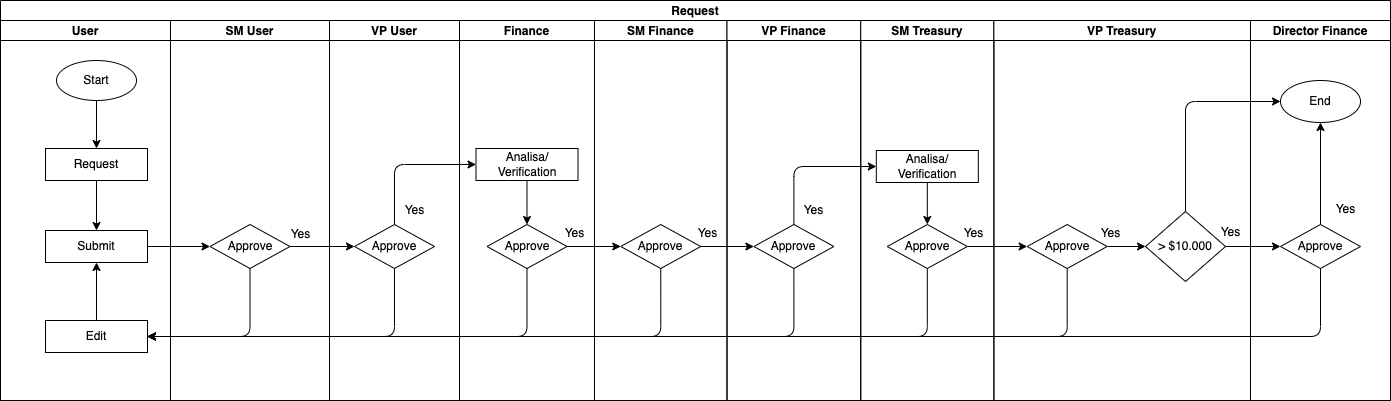

The diagram above was exported from draw.io. Its source (the exported page's mxGraphModel, read from the mxfile embedded in the PNG):
<mxGraphModel dx="496" dy="1445" grid="1" gridSize="10" guides="1" tooltips="1" connect="1" arrows="1" fold="1" page="1" pageScale="1" pageWidth="850" pageHeight="1100" math="0" shadow="0">
  <root>
    <mxCell id="6U433vsGyBR7XIGCky3k-0" />
    <mxCell id="6U433vsGyBR7XIGCky3k-1" parent="6U433vsGyBR7XIGCky3k-0" />
    <mxCell id="6U433vsGyBR7XIGCky3k-2" value="Request" style="swimlane;childLayout=stackLayout;resizeParent=1;resizeParentMax=0;startSize=20;" parent="6U433vsGyBR7XIGCky3k-1" vertex="1">
      <mxGeometry x="50" y="-1020" width="1390" height="400" as="geometry" />
    </mxCell>
    <mxCell id="6U433vsGyBR7XIGCky3k-3" value="User" style="swimlane;startSize=20;" parent="6U433vsGyBR7XIGCky3k-2" vertex="1">
      <mxGeometry y="20" width="170" height="380" as="geometry" />
    </mxCell>
    <mxCell id="6U433vsGyBR7XIGCky3k-4" value="Start" style="ellipse;whiteSpace=wrap;html=1;" parent="6U433vsGyBR7XIGCky3k-3" vertex="1">
      <mxGeometry x="56" y="40" width="80" height="40" as="geometry" />
    </mxCell>
    <mxCell id="6U433vsGyBR7XIGCky3k-5" value="" style="edgeStyle=orthogonalEdgeStyle;html=1;" parent="6U433vsGyBR7XIGCky3k-3" source="6U433vsGyBR7XIGCky3k-6" target="6U433vsGyBR7XIGCky3k-8" edge="1">
      <mxGeometry relative="1" as="geometry" />
    </mxCell>
    <mxCell id="6U433vsGyBR7XIGCky3k-6" value="Request" style="whiteSpace=wrap;html=1;" parent="6U433vsGyBR7XIGCky3k-3" vertex="1">
      <mxGeometry x="45" y="128" width="102" height="32" as="geometry" />
    </mxCell>
    <mxCell id="6U433vsGyBR7XIGCky3k-7" value="" style="edgeStyle=none;html=1;" parent="6U433vsGyBR7XIGCky3k-3" source="6U433vsGyBR7XIGCky3k-4" target="6U433vsGyBR7XIGCky3k-6" edge="1">
      <mxGeometry relative="1" as="geometry" />
    </mxCell>
    <mxCell id="6U433vsGyBR7XIGCky3k-8" value="Submit" style="whiteSpace=wrap;html=1;" parent="6U433vsGyBR7XIGCky3k-3" vertex="1">
      <mxGeometry x="45" y="210" width="102" height="32" as="geometry" />
    </mxCell>
    <mxCell id="6U433vsGyBR7XIGCky3k-9" style="edgeStyle=orthogonalEdgeStyle;html=1;entryX=0.5;entryY=1;entryDx=0;entryDy=0;" parent="6U433vsGyBR7XIGCky3k-3" source="6U433vsGyBR7XIGCky3k-10" target="6U433vsGyBR7XIGCky3k-8" edge="1">
      <mxGeometry relative="1" as="geometry" />
    </mxCell>
    <mxCell id="6U433vsGyBR7XIGCky3k-10" value="Edit" style="whiteSpace=wrap;html=1;" parent="6U433vsGyBR7XIGCky3k-3" vertex="1">
      <mxGeometry x="45" y="300" width="102" height="32" as="geometry" />
    </mxCell>
    <mxCell id="6U433vsGyBR7XIGCky3k-11" value="SM User" style="swimlane;startSize=20;" parent="6U433vsGyBR7XIGCky3k-2" vertex="1">
      <mxGeometry x="170" y="20" width="159" height="380" as="geometry" />
    </mxCell>
    <mxCell id="6U433vsGyBR7XIGCky3k-12" value="Approve" style="rhombus;whiteSpace=wrap;html=1;" parent="6U433vsGyBR7XIGCky3k-11" vertex="1">
      <mxGeometry x="39.5" y="204" width="80" height="44" as="geometry" />
    </mxCell>
    <mxCell id="6U433vsGyBR7XIGCky3k-13" value="Yes" style="text;html=1;align=center;verticalAlign=middle;resizable=0;points=[];autosize=1;strokeColor=none;fillColor=none;" parent="6U433vsGyBR7XIGCky3k-11" vertex="1">
      <mxGeometry x="110" y="199" width="40" height="30" as="geometry" />
    </mxCell>
    <mxCell id="6U433vsGyBR7XIGCky3k-14" value="VP User" style="swimlane;startSize=20;" parent="6U433vsGyBR7XIGCky3k-2" vertex="1">
      <mxGeometry x="329" y="20" width="130" height="380" as="geometry" />
    </mxCell>
    <mxCell id="6U433vsGyBR7XIGCky3k-15" value="Approve" style="rhombus;whiteSpace=wrap;html=1;" parent="6U433vsGyBR7XIGCky3k-14" vertex="1">
      <mxGeometry x="25" y="204" width="80" height="44" as="geometry" />
    </mxCell>
    <mxCell id="6U433vsGyBR7XIGCky3k-16" value="Yes" style="text;html=1;align=center;verticalAlign=middle;resizable=0;points=[];autosize=1;strokeColor=none;fillColor=none;" parent="6U433vsGyBR7XIGCky3k-14" vertex="1">
      <mxGeometry x="65" y="175" width="40" height="30" as="geometry" />
    </mxCell>
    <mxCell id="6U433vsGyBR7XIGCky3k-17" value="Finance" style="swimlane;startSize=20;" parent="6U433vsGyBR7XIGCky3k-2" vertex="1">
      <mxGeometry x="459" y="20" width="135" height="380" as="geometry" />
    </mxCell>
    <mxCell id="6U433vsGyBR7XIGCky3k-18" value="Approve" style="rhombus;whiteSpace=wrap;html=1;" parent="6U433vsGyBR7XIGCky3k-17" vertex="1">
      <mxGeometry x="27.5" y="204" width="80" height="44" as="geometry" />
    </mxCell>
    <mxCell id="6U433vsGyBR7XIGCky3k-19" value="Yes" style="text;html=1;align=center;verticalAlign=middle;resizable=0;points=[];autosize=1;strokeColor=none;fillColor=none;" parent="6U433vsGyBR7XIGCky3k-17" vertex="1">
      <mxGeometry x="95" y="198" width="40" height="30" as="geometry" />
    </mxCell>
    <mxCell id="6U433vsGyBR7XIGCky3k-20" style="edgeStyle=orthogonalEdgeStyle;html=1;entryX=0.5;entryY=0;entryDx=0;entryDy=0;" parent="6U433vsGyBR7XIGCky3k-17" source="6U433vsGyBR7XIGCky3k-21" target="6U433vsGyBR7XIGCky3k-18" edge="1">
      <mxGeometry relative="1" as="geometry" />
    </mxCell>
    <mxCell id="6U433vsGyBR7XIGCky3k-21" value="Analisa/&lt;br&gt;Verification" style="whiteSpace=wrap;html=1;" parent="6U433vsGyBR7XIGCky3k-17" vertex="1">
      <mxGeometry x="16.5" y="128" width="102" height="32" as="geometry" />
    </mxCell>
    <mxCell id="6U433vsGyBR7XIGCky3k-22" value="SM Finance" style="swimlane;startSize=20;" parent="6U433vsGyBR7XIGCky3k-2" vertex="1">
      <mxGeometry x="594" y="20" width="132.5" height="380" as="geometry" />
    </mxCell>
    <mxCell id="6U433vsGyBR7XIGCky3k-23" value="Approve" style="rhombus;whiteSpace=wrap;html=1;" parent="6U433vsGyBR7XIGCky3k-22" vertex="1">
      <mxGeometry x="26.25" y="204" width="80" height="44" as="geometry" />
    </mxCell>
    <mxCell id="6U433vsGyBR7XIGCky3k-24" value="Yes" style="text;html=1;align=center;verticalAlign=middle;resizable=0;points=[];autosize=1;strokeColor=none;fillColor=none;" parent="6U433vsGyBR7XIGCky3k-22" vertex="1">
      <mxGeometry x="92.5" y="198" width="40" height="30" as="geometry" />
    </mxCell>
    <mxCell id="6U433vsGyBR7XIGCky3k-25" value="VP Finance" style="swimlane;startSize=20;" parent="6U433vsGyBR7XIGCky3k-2" vertex="1">
      <mxGeometry x="726.5" y="20" width="133.75" height="380" as="geometry" />
    </mxCell>
    <mxCell id="6U433vsGyBR7XIGCky3k-26" value="Approve" style="rhombus;whiteSpace=wrap;html=1;" parent="6U433vsGyBR7XIGCky3k-25" vertex="1">
      <mxGeometry x="26.88" y="204" width="80" height="44" as="geometry" />
    </mxCell>
    <mxCell id="6U433vsGyBR7XIGCky3k-27" value="Yes" style="text;html=1;align=center;verticalAlign=middle;resizable=0;points=[];autosize=1;strokeColor=none;fillColor=none;" parent="6U433vsGyBR7XIGCky3k-25" vertex="1">
      <mxGeometry x="66.88" y="175" width="40" height="30" as="geometry" />
    </mxCell>
    <mxCell id="6U433vsGyBR7XIGCky3k-28" value="SM Treasury" style="swimlane;startSize=20;" parent="6U433vsGyBR7XIGCky3k-2" vertex="1">
      <mxGeometry x="860.25" y="20" width="133.13" height="380" as="geometry" />
    </mxCell>
    <mxCell id="6U433vsGyBR7XIGCky3k-29" value="Approve" style="rhombus;whiteSpace=wrap;html=1;" parent="6U433vsGyBR7XIGCky3k-28" vertex="1">
      <mxGeometry x="26.559999999999995" y="204" width="80" height="44" as="geometry" />
    </mxCell>
    <mxCell id="6U433vsGyBR7XIGCky3k-30" value="Yes" style="text;html=1;align=center;verticalAlign=middle;resizable=0;points=[];autosize=1;strokeColor=none;fillColor=none;" parent="6U433vsGyBR7XIGCky3k-28" vertex="1">
      <mxGeometry x="93.13000000000005" y="198" width="40" height="30" as="geometry" />
    </mxCell>
    <mxCell id="6U433vsGyBR7XIGCky3k-31" style="edgeStyle=orthogonalEdgeStyle;html=1;entryX=0.5;entryY=0;entryDx=0;entryDy=0;" parent="6U433vsGyBR7XIGCky3k-28" source="6U433vsGyBR7XIGCky3k-32" target="6U433vsGyBR7XIGCky3k-29" edge="1">
      <mxGeometry relative="1" as="geometry" />
    </mxCell>
    <mxCell id="6U433vsGyBR7XIGCky3k-32" value="Analisa/&lt;br&gt;Verification" style="whiteSpace=wrap;html=1;" parent="6U433vsGyBR7XIGCky3k-28" vertex="1">
      <mxGeometry x="15.569999999999936" y="130" width="102" height="32" as="geometry" />
    </mxCell>
    <mxCell id="6U433vsGyBR7XIGCky3k-33" value="" style="edgeStyle=orthogonalEdgeStyle;html=1;" parent="6U433vsGyBR7XIGCky3k-2" source="6U433vsGyBR7XIGCky3k-12" target="6U433vsGyBR7XIGCky3k-15" edge="1">
      <mxGeometry relative="1" as="geometry" />
    </mxCell>
    <mxCell id="6U433vsGyBR7XIGCky3k-34" value="" style="edgeStyle=orthogonalEdgeStyle;html=1;entryX=0;entryY=0.5;entryDx=0;entryDy=0;exitX=0.5;exitY=0;exitDx=0;exitDy=0;" parent="6U433vsGyBR7XIGCky3k-2" source="6U433vsGyBR7XIGCky3k-15" target="6U433vsGyBR7XIGCky3k-21" edge="1">
      <mxGeometry relative="1" as="geometry" />
    </mxCell>
    <mxCell id="6U433vsGyBR7XIGCky3k-35" value="" style="edgeStyle=orthogonalEdgeStyle;html=1;" parent="6U433vsGyBR7XIGCky3k-2" source="6U433vsGyBR7XIGCky3k-18" target="6U433vsGyBR7XIGCky3k-23" edge="1">
      <mxGeometry relative="1" as="geometry" />
    </mxCell>
    <mxCell id="6U433vsGyBR7XIGCky3k-36" value="" style="edgeStyle=orthogonalEdgeStyle;html=1;" parent="6U433vsGyBR7XIGCky3k-2" source="6U433vsGyBR7XIGCky3k-23" target="6U433vsGyBR7XIGCky3k-26" edge="1">
      <mxGeometry relative="1" as="geometry" />
    </mxCell>
    <mxCell id="6U433vsGyBR7XIGCky3k-37" value="" style="edgeStyle=orthogonalEdgeStyle;html=1;entryX=0;entryY=0.5;entryDx=0;entryDy=0;exitX=0.5;exitY=0;exitDx=0;exitDy=0;" parent="6U433vsGyBR7XIGCky3k-2" source="6U433vsGyBR7XIGCky3k-26" target="6U433vsGyBR7XIGCky3k-32" edge="1">
      <mxGeometry relative="1" as="geometry" />
    </mxCell>
    <mxCell id="6U433vsGyBR7XIGCky3k-38" value="VP Treasury" style="swimlane;startSize=20;" parent="6U433vsGyBR7XIGCky3k-2" vertex="1">
      <mxGeometry x="993.38" y="20" width="256.62" height="380" as="geometry" />
    </mxCell>
    <mxCell id="6U433vsGyBR7XIGCky3k-39" value="" style="edgeStyle=orthogonalEdgeStyle;html=1;" parent="6U433vsGyBR7XIGCky3k-38" source="6U433vsGyBR7XIGCky3k-40" target="6U433vsGyBR7XIGCky3k-42" edge="1">
      <mxGeometry relative="1" as="geometry" />
    </mxCell>
    <mxCell id="6U433vsGyBR7XIGCky3k-40" value="Approve" style="rhombus;whiteSpace=wrap;html=1;" parent="6U433vsGyBR7XIGCky3k-38" vertex="1">
      <mxGeometry x="33.309999999999896" y="204" width="80" height="44" as="geometry" />
    </mxCell>
    <mxCell id="6U433vsGyBR7XIGCky3k-41" value="Yes" style="text;html=1;align=center;verticalAlign=middle;resizable=0;points=[];autosize=1;strokeColor=none;fillColor=none;" parent="6U433vsGyBR7XIGCky3k-38" vertex="1">
      <mxGeometry x="96.61999999999989" y="198" width="40" height="30" as="geometry" />
    </mxCell>
    <mxCell id="6U433vsGyBR7XIGCky3k-42" value="&amp;gt; $10.000" style="rhombus;whiteSpace=wrap;html=1;" parent="6U433vsGyBR7XIGCky3k-38" vertex="1">
      <mxGeometry x="151.62" y="191" width="80" height="70" as="geometry" />
    </mxCell>
    <mxCell id="6U433vsGyBR7XIGCky3k-43" value="Yes" style="text;html=1;align=center;verticalAlign=middle;resizable=0;points=[];autosize=1;strokeColor=none;fillColor=none;" parent="6U433vsGyBR7XIGCky3k-38" vertex="1">
      <mxGeometry x="216.6199999999999" y="197" width="40" height="30" as="geometry" />
    </mxCell>
    <mxCell id="6U433vsGyBR7XIGCky3k-44" value="Director Finance" style="swimlane;startSize=20;" parent="6U433vsGyBR7XIGCky3k-2" vertex="1">
      <mxGeometry x="1250" y="20" width="140" height="380" as="geometry" />
    </mxCell>
    <mxCell id="6U433vsGyBR7XIGCky3k-45" style="edgeStyle=orthogonalEdgeStyle;html=1;entryX=0.5;entryY=1;entryDx=0;entryDy=0;" parent="6U433vsGyBR7XIGCky3k-44" source="6U433vsGyBR7XIGCky3k-46" target="6U433vsGyBR7XIGCky3k-47" edge="1">
      <mxGeometry relative="1" as="geometry" />
    </mxCell>
    <mxCell id="6U433vsGyBR7XIGCky3k-46" value="Approve" style="rhombus;whiteSpace=wrap;html=1;" parent="6U433vsGyBR7XIGCky3k-44" vertex="1">
      <mxGeometry x="29.999999999999996" y="204" width="80" height="44" as="geometry" />
    </mxCell>
    <mxCell id="6U433vsGyBR7XIGCky3k-47" value="End" style="ellipse;whiteSpace=wrap;html=1;" parent="6U433vsGyBR7XIGCky3k-44" vertex="1">
      <mxGeometry x="30.000000000000057" y="60" width="80" height="42" as="geometry" />
    </mxCell>
    <mxCell id="6U433vsGyBR7XIGCky3k-48" value="Yes" style="text;html=1;align=center;verticalAlign=middle;resizable=0;points=[];autosize=1;strokeColor=none;fillColor=none;" parent="6U433vsGyBR7XIGCky3k-44" vertex="1">
      <mxGeometry x="75" y="174" width="40" height="30" as="geometry" />
    </mxCell>
    <mxCell id="6U433vsGyBR7XIGCky3k-49" value="" style="edgeStyle=orthogonalEdgeStyle;html=1;" parent="6U433vsGyBR7XIGCky3k-2" source="6U433vsGyBR7XIGCky3k-29" target="6U433vsGyBR7XIGCky3k-40" edge="1">
      <mxGeometry relative="1" as="geometry" />
    </mxCell>
    <mxCell id="6U433vsGyBR7XIGCky3k-50" value="" style="edgeStyle=orthogonalEdgeStyle;html=1;exitX=1;exitY=0.5;exitDx=0;exitDy=0;" parent="6U433vsGyBR7XIGCky3k-2" source="6U433vsGyBR7XIGCky3k-42" target="6U433vsGyBR7XIGCky3k-46" edge="1">
      <mxGeometry relative="1" as="geometry">
        <mxPoint x="1200" y="150" as="sourcePoint" />
      </mxGeometry>
    </mxCell>
    <mxCell id="6U433vsGyBR7XIGCky3k-51" style="edgeStyle=orthogonalEdgeStyle;html=1;exitX=1;exitY=0.5;exitDx=0;exitDy=0;entryX=0;entryY=0.5;entryDx=0;entryDy=0;" parent="6U433vsGyBR7XIGCky3k-2" source="6U433vsGyBR7XIGCky3k-8" target="6U433vsGyBR7XIGCky3k-12" edge="1">
      <mxGeometry relative="1" as="geometry" />
    </mxCell>
    <mxCell id="6U433vsGyBR7XIGCky3k-52" style="edgeStyle=orthogonalEdgeStyle;html=1;exitX=0.5;exitY=1;exitDx=0;exitDy=0;entryX=1;entryY=0.5;entryDx=0;entryDy=0;" parent="6U433vsGyBR7XIGCky3k-2" source="6U433vsGyBR7XIGCky3k-12" target="6U433vsGyBR7XIGCky3k-10" edge="1">
      <mxGeometry relative="1" as="geometry">
        <mxPoint x="250" y="310" as="targetPoint" />
      </mxGeometry>
    </mxCell>
    <mxCell id="6U433vsGyBR7XIGCky3k-53" style="edgeStyle=orthogonalEdgeStyle;html=1;exitX=0.5;exitY=1;exitDx=0;exitDy=0;entryX=1;entryY=0.5;entryDx=0;entryDy=0;" parent="6U433vsGyBR7XIGCky3k-2" source="6U433vsGyBR7XIGCky3k-15" target="6U433vsGyBR7XIGCky3k-10" edge="1">
      <mxGeometry relative="1" as="geometry" />
    </mxCell>
    <mxCell id="6U433vsGyBR7XIGCky3k-54" style="edgeStyle=orthogonalEdgeStyle;html=1;exitX=0.5;exitY=1;exitDx=0;exitDy=0;entryX=1;entryY=0.5;entryDx=0;entryDy=0;" parent="6U433vsGyBR7XIGCky3k-2" source="6U433vsGyBR7XIGCky3k-18" target="6U433vsGyBR7XIGCky3k-10" edge="1">
      <mxGeometry relative="1" as="geometry" />
    </mxCell>
    <mxCell id="6U433vsGyBR7XIGCky3k-55" style="edgeStyle=orthogonalEdgeStyle;html=1;entryX=1;entryY=0.5;entryDx=0;entryDy=0;exitX=0.5;exitY=1;exitDx=0;exitDy=0;" parent="6U433vsGyBR7XIGCky3k-2" source="6U433vsGyBR7XIGCky3k-23" target="6U433vsGyBR7XIGCky3k-10" edge="1">
      <mxGeometry relative="1" as="geometry" />
    </mxCell>
    <mxCell id="6U433vsGyBR7XIGCky3k-56" style="edgeStyle=orthogonalEdgeStyle;html=1;exitX=0.5;exitY=1;exitDx=0;exitDy=0;entryX=1;entryY=0.5;entryDx=0;entryDy=0;" parent="6U433vsGyBR7XIGCky3k-2" source="6U433vsGyBR7XIGCky3k-26" target="6U433vsGyBR7XIGCky3k-10" edge="1">
      <mxGeometry relative="1" as="geometry">
        <mxPoint x="220" y="380" as="targetPoint" />
      </mxGeometry>
    </mxCell>
    <mxCell id="6U433vsGyBR7XIGCky3k-57" style="edgeStyle=orthogonalEdgeStyle;html=1;entryX=1;entryY=0.5;entryDx=0;entryDy=0;exitX=0.5;exitY=1;exitDx=0;exitDy=0;" parent="6U433vsGyBR7XIGCky3k-2" source="6U433vsGyBR7XIGCky3k-29" target="6U433vsGyBR7XIGCky3k-10" edge="1">
      <mxGeometry relative="1" as="geometry">
        <mxPoint x="926.81" y="360" as="targetPoint" />
      </mxGeometry>
    </mxCell>
    <mxCell id="6U433vsGyBR7XIGCky3k-58" style="edgeStyle=orthogonalEdgeStyle;html=1;entryX=1;entryY=0.5;entryDx=0;entryDy=0;exitX=0.5;exitY=1;exitDx=0;exitDy=0;" parent="6U433vsGyBR7XIGCky3k-2" source="6U433vsGyBR7XIGCky3k-40" target="6U433vsGyBR7XIGCky3k-10" edge="1">
      <mxGeometry relative="1" as="geometry" />
    </mxCell>
    <mxCell id="6U433vsGyBR7XIGCky3k-59" style="edgeStyle=orthogonalEdgeStyle;html=1;exitX=0.5;exitY=1;exitDx=0;exitDy=0;entryX=1;entryY=0.5;entryDx=0;entryDy=0;" parent="6U433vsGyBR7XIGCky3k-2" source="6U433vsGyBR7XIGCky3k-46" target="6U433vsGyBR7XIGCky3k-10" edge="1">
      <mxGeometry relative="1" as="geometry">
        <mxPoint x="760" y="350" as="targetPoint" />
      </mxGeometry>
    </mxCell>
    <mxCell id="6U433vsGyBR7XIGCky3k-60" style="edgeStyle=orthogonalEdgeStyle;html=1;entryX=0;entryY=0.5;entryDx=0;entryDy=0;exitX=0.5;exitY=0;exitDx=0;exitDy=0;" parent="6U433vsGyBR7XIGCky3k-2" source="6U433vsGyBR7XIGCky3k-42" target="6U433vsGyBR7XIGCky3k-47" edge="1">
      <mxGeometry relative="1" as="geometry">
        <mxPoint x="1200" y="170" as="sourcePoint" />
        <Array as="points">
          <mxPoint x="1185" y="101" />
        </Array>
      </mxGeometry>
    </mxCell>
  </root>
</mxGraphModel>